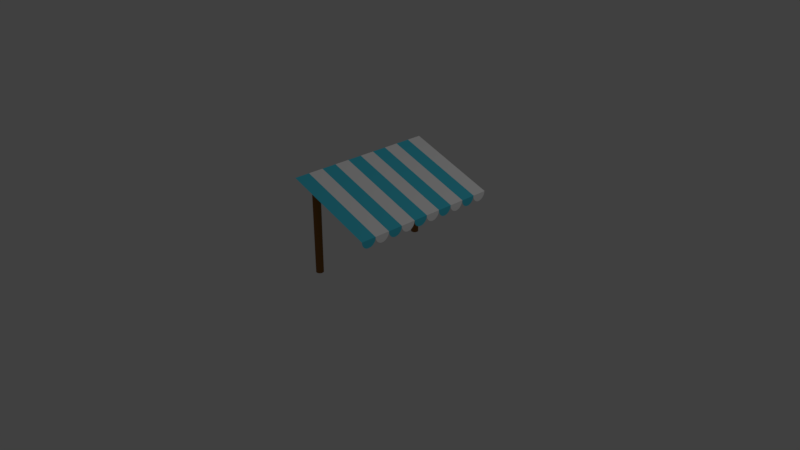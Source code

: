 # Source: Decoracion_2.blend  (saved by Blender 2.79.0; exported with 4.5.12 LTS)
import bpy
from mathutils import Matrix  # noqa: F401  (used for matrix-valued properties, if any)

bpy.ops.wm.read_factory_settings(use_empty=True)
scene = bpy.context.scene
scene.name = 'Scene'

# ---- collections
col_collection_1 = bpy.data.collections.new('Collection 1'); scene.collection.children.link(col_collection_1)

# ---- materials (node trees are filled in below, after node groups)
mat_material_003 = bpy.data.materials.new('Material.003')
mat_material_003.alpha_threshold = 0.0
mat_material_003.use_transparent_shadow = False
mat_material_003.diffuse_color = (0.2582, 0.1095, 0.02732, 1.0)
mat_material_003.roughness = 0.5
mat_material_001 = bpy.data.materials.new('Material.001')
mat_material_001.alpha_threshold = 0.0
mat_material_001.use_transparent_shadow = False
mat_material_001.diffuse_color = (0.06934, 0.6187, 0.8, 1.0)
mat_material_001.roughness = 0.5
mat_material_002 = bpy.data.materials.new('Material.002')
mat_material_002.alpha_threshold = 0.0
mat_material_002.use_transparent_shadow = False
mat_material_002.diffuse_color = (1.0, 1.0, 1.0, 1.0)
mat_material_002.roughness = 0.5

# ---- material node trees

# ---- world
world_world = bpy.data.worlds.new('World'); scene.world = world_world
world_world.color = (0.05088, 0.05088, 0.05088)
world_world.use_sun_shadow = False
world_world.sun_shadow_jitter_overblur = 0.0
world_world.cycles.sampling_method = 'MANUAL'

# ---- cameras
cam_camera = bpy.data.cameras.new('Camera')
cam_camera.clip_end = 100.0
cam_camera.lens = 35.0
cam_camera.sensor_width = 32.0
cam_camera.sensor_height = 18.0
cam_camera.ortho_scale = 7.314
cam_camera.dof.focus_distance = 0.0
cam_camera.dof.aperture_fstop = 128.0

# ---- lights
light_lamp = bpy.data.lights.new('Lamp', 'POINT')
light_lamp.transmission_factor = 0.0
light_lamp.cutoff_distance = 30.0
light_lamp.energy = 100.0
light_lamp.shadow_buffer_clip_start = 1.001
light_lamp.shadow_soft_size = 0.1
light_lamp.shadow_maximum_resolution = 0.006
light_lamp.use_absolute_resolution = True

# ---- meshes
me_cylinder_002 = bpy.data.meshes.new('Cylinder.002')
me_cylinder_002.from_pydata([(0.0, 3.614, 0.007311), (-8.03e-08, 3.614, 2.007), (0.03902, 3.61, 0.007311), (0.04685, 3.61, 2.001), (0.07654, 3.599, 0.007311), (0.0919, 3.599, 1.994), (0.1111, 3.58, 0.007311), (0.1334, 3.58, 1.988), (0.1414, 3.555, 0.007311), (0.1698, 3.555, 1.983), (0.1663, 3.525, 0.007311), (0.1997, 3.525, 1.979), (0.1848, 3.491, 0.007311), (0.2219, 3.491, 1.976), (0.1962, 3.453, 0.007311), (0.2355, 3.453, 1.974), (0.2, 3.414, 0.007311), (0.2402, 3.414, 1.973), (0.1962, 3.375, 0.007311), (0.2355, 3.375, 1.974), (0.1848, 3.337, 0.007311), (0.2219, 3.337, 1.976), (0.1663, 3.303, 0.007311), (0.1997, 3.303, 1.979), (0.1414, 3.273, 0.007311), (0.1698, 3.273, 1.983), (0.1111, 3.248, 0.007311), (0.1334, 3.248, 1.988), (0.07654, 3.229, 0.007311), (0.0919, 3.229, 1.994), (0.03902, 3.218, 0.007311), (0.04685, 3.218, 2.001), (-6.517e-08, 3.214, 0.007311), (-1.392e-07, 3.214, 2.007), (-0.03902, 3.218, 0.007311), (-0.04685, 3.218, 2.014), (-0.07654, 3.229, 0.007311), (-0.0919, 3.229, 2.02), (-0.1111, 3.248, 0.007311), (-0.1334, 3.248, 2.026), (-0.1414, 3.273, 0.007311), (-0.1698, 3.273, 2.032), (-0.1663, 3.303, 0.007311), (-0.1997, 3.303, 2.036), (-0.1848, 3.337, 0.007311), (-0.2219, 3.337, 2.039), (-0.1962, 3.375, 0.007311), (-0.2355, 3.375, 2.041), (-0.2, 3.414, 0.007311), (-0.2402, 3.414, 2.042), (-0.1962, 3.453, 0.007311), (-0.2355, 3.453, 2.041), (-0.1848, 3.491, 0.007311), (-0.2219, 3.491, 2.039), (-0.1663, 3.525, 0.007311), (-0.1997, 3.525, 2.036), (-0.1414, 3.555, 0.007311), (-0.1698, 3.555, 2.032), (-0.1111, 3.58, 0.007311), (-0.1334, 3.58, 2.026), (-0.07654, 3.599, 0.007311), (-0.0919, 3.599, 2.02), (-0.03902, 3.61, 0.007311), (-0.04685, 3.61, 2.014)], [], [(0, 1, 3, 2), (2, 3, 5, 4), (4, 5, 7, 6), (6, 7, 9, 8), (8, 9, 11, 10), (10, 11, 13, 12), (12, 13, 15, 14), (14, 15, 17, 16), (16, 17, 19, 18), (18, 19, 21, 20), (20, 21, 23, 22), (22, 23, 25, 24), (24, 25, 27, 26), (26, 27, 29, 28), (28, 29, 31, 30), (30, 31, 33, 32), (32, 33, 35, 34), (34, 35, 37, 36), (36, 37, 39, 38), (38, 39, 41, 40), (40, 41, 43, 42), (42, 43, 45, 44), (44, 45, 47, 46), (46, 47, 49, 48), (48, 49, 51, 50), (50, 51, 53, 52), (52, 53, 55, 54), (54, 55, 57, 56), (56, 57, 59, 58), (58, 59, 61, 60), (3, 1, 63, 61, 59, 57, 55, 53, 51, 49, 47, 45, 43, 41, 39, 37, 35, 33, 31, 29, 27, 25, 23, 21, 19, 17, 15, 13, 11, 9, 7, 5), (60, 61, 63, 62), (62, 63, 1, 0), (0, 2, 4, 6, 8, 10, 12, 14, 16, 18, 20, 22, 24, 26, 28, 30, 32, 34, 36, 38, 40, 42, 44, 46, 48, 50, 52, 54, 56, 58, 60, 62)])
me_cylinder_002.materials.append(mat_material_003)
me_cylinder_002.use_remesh_preserve_volume = False
me_cylinder_002.use_remesh_preserve_attributes = False
me_cylinder_002.use_mirror_vertex_groups = False
me_cylinder_002.update()
me_cube_002 = bpy.data.meshes.new('Cube.002')
me_cube_002.from_pydata([(1.649, -0.8115, 10.88), (1.649, -0.9989, 10.88), (1.647, -0.8925, 9.607), (1.647, -0.9052, 9.595), (1.647, -0.9179, 9.607), (1.647, -0.9301, 9.64), (1.647, -0.9417, 9.694), (1.647, -0.9526, 9.767), (1.647, -0.9625, 9.857), (1.647, -0.9716, 9.963), (1.647, -0.9795, 10.08), (1.648, -0.9862, 10.22), (1.648, -0.9917, 10.36), (1.648, -0.9957, 10.52), (1.648, -0.9982, 10.68), (1.648, -0.999, 10.85), (1.647, -0.8973, 9.602), (1.649, 0.9958, 10.88), (1.649, 0.7967, 10.88), (1.649, 0.5975, 10.88), (1.649, 0.5959, 10.88), (1.649, 0.3968, 10.88), (1.649, 0.1976, 10.88), (1.649, -0.001431, 10.88), (1.649, -0.2004, 10.88), (1.649, -0.3996, 10.88), (1.649, -0.5986, 10.88), (1.649, -0.7977, 10.88), (1.647, -0.9108, 9.6), (1.649, -0.9968, 10.88), (1.648, -0.7975, 10.85), (1.648, -0.7984, 10.68), (1.648, -0.8011, 10.52), (1.648, -0.8053, 10.36), (1.648, -0.8111, 10.22), (1.647, -0.8183, 10.08), (1.647, -0.8267, 9.963), (1.647, -0.8363, 9.857), (1.647, -0.8469, 9.767), (1.647, -0.8584, 9.694), (1.647, -0.8707, 9.64), (1.647, -0.8837, 9.607), (1.648, -0.5984, 10.85), (1.648, -0.5993, 10.68), (1.648, -0.602, 10.52), (1.648, -0.6063, 10.36), (1.648, -0.612, 10.22), (1.647, -0.6192, 10.08), (1.647, -0.6276, 9.963), (1.647, -0.6372, 9.857), (1.647, -0.6478, 9.767), (1.647, -0.6593, 9.694), (1.647, -0.6717, 9.64), (1.647, -0.6846, 9.607), (1.647, -0.6982, 9.595), (1.647, -0.7117, 9.607), (1.647, -0.7247, 9.64), (1.647, -0.737, 9.694), (1.647, -0.7485, 9.767), (1.647, -0.7591, 9.857), (1.647, -0.7687, 9.963), (1.647, -0.7771, 10.08), (1.648, -0.7843, 10.22), (1.648, -0.7901, 10.36), (1.648, -0.7943, 10.52), (1.648, -0.797, 10.68), (1.648, -0.2003, 10.85), (1.648, -0.2012, 10.68), (1.648, -0.2038, 10.52), (1.648, -0.2081, 10.36), (1.648, -0.2139, 10.22), (1.647, -0.2211, 10.08), (1.647, -0.2295, 9.963), (1.647, -0.2391, 9.857), (1.647, -0.2497, 9.767), (1.647, -0.2612, 9.694), (1.647, -0.2735, 9.64), (1.647, -0.2865, 9.607), (1.647, -0.3, 9.595), (1.647, -0.3135, 9.607), (1.647, -0.3265, 9.64), (1.647, -0.3388, 9.694), (1.647, -0.3503, 9.767), (1.647, -0.361, 9.857), (1.647, -0.3705, 9.963), (1.647, -0.379, 10.08), (1.648, -0.3861, 10.22), (1.648, -0.3919, 10.36), (1.648, -0.3962, 10.52), (1.648, -0.3988, 10.68), (1.648, -0.3998, 10.85), (1.648, -0.4003, 10.68), (1.648, -0.4029, 10.52), (1.648, -0.4072, 10.36), (1.648, -0.413, 10.22), (1.647, -0.4201, 10.08), (1.647, -0.4286, 9.963), (1.647, -0.4381, 9.857), (1.647, -0.4488, 9.767), (1.647, -0.4603, 9.694), (1.647, -0.4726, 9.64), (1.647, -0.4856, 9.607), (1.647, -0.4991, 9.595), (1.647, -0.5126, 9.607), (1.647, -0.5256, 9.64), (1.647, -0.5379, 9.694), (1.647, -0.5494, 9.767), (1.647, -0.56, 9.857), (1.647, -0.5696, 9.963), (1.647, -0.578, 10.08), (1.648, -0.5852, 10.22), (1.648, -0.591, 10.36), (1.648, -0.5953, 10.52), (1.648, -0.5979, 10.68), (1.648, 0.397, 10.85), (1.648, 0.3961, 10.68), (1.648, 0.3934, 10.52), (1.648, 0.3891, 10.36), (1.648, 0.3833, 10.22), (1.647, 0.3762, 10.08), (1.647, 0.3677, 9.963), (1.647, 0.3582, 9.857), (1.647, 0.3476, 9.767), (1.647, 0.336, 9.694), (1.647, 0.3237, 9.64), (1.647, 0.3107, 9.607), (1.647, 0.2972, 9.595), (1.647, 0.2837, 9.607), (1.647, 0.2707, 9.64), (1.647, 0.2584, 9.694), (1.647, 0.2469, 9.767), (1.647, 0.2363, 9.857), (1.647, 0.2267, 9.963), (1.647, 0.2183, 10.08), (1.648, 0.2111, 10.22), (1.648, 0.2053, 10.36), (1.648, 0.201, 10.52), (1.648, 0.1984, 10.68), (1.648, 0.1975, 10.85), (1.648, 0.596, 10.85), (1.648, 0.5951, 10.68), (1.648, 0.5925, 10.52), (1.648, 0.5882, 10.36), (1.648, 0.5824, 10.22), (1.647, 0.5753, 10.08), (1.647, 0.5668, 9.963), (1.647, 0.5572, 9.857), (1.647, 0.5466, 9.767), (1.647, 0.5351, 9.694), (1.647, 0.5228, 9.64), (1.647, 0.5098, 9.607), (1.647, 0.4963, 9.595), (1.647, 0.4828, 9.607), (1.647, 0.4698, 9.64), (1.647, 0.4575, 9.694), (1.647, 0.446, 9.767), (1.647, 0.4354, 9.857), (1.647, 0.4258, 9.963), (1.647, 0.4173, 10.08), (1.648, 0.4102, 10.22), (1.648, 0.4044, 10.36), (1.648, 0.4001, 10.52), (1.648, 0.3975, 10.68), (1.648, 0.197, 10.68), (1.648, 0.1943, 10.52), (1.648, 0.19, 10.36), (1.648, 0.1843, 10.22), (1.647, 0.1771, 10.08), (1.647, 0.1687, 9.963), (1.647, 0.1591, 9.857), (1.647, 0.1485, 9.767), (1.647, 0.137, 9.694), (1.647, 0.1247, 9.64), (1.647, 0.1117, 9.607), (1.647, 0.09814, 9.595), (1.647, 0.08461, 9.607), (1.647, 0.07163, 9.64), (1.647, 0.05932, 9.694), (1.647, 0.04781, 9.767), (1.647, 0.0372, 9.857), (1.647, 0.02762, 9.963), (1.647, 0.01919, 10.08), (1.648, 0.01202, 10.22), (1.648, 0.00624, 10.36), (1.648, 0.001962, 10.52), (1.648, -0.0006906, 10.68), (1.648, -0.001601, 10.85), (1.648, -0.002104, 10.68), (1.648, -0.004756, 10.52), (1.648, -0.009033, 10.36), (1.648, -0.01481, 10.22), (1.647, -0.02198, 10.08), (1.647, -0.03041, 9.963), (1.647, -0.03999, 9.857), (1.647, -0.0506, 9.767), (1.647, -0.06212, 9.694), (1.647, -0.07443, 9.64), (1.647, -0.0874, 9.607), (1.647, -0.1009, 9.595), (1.647, -0.1145, 9.607), (1.647, -0.1274, 9.64), (1.647, -0.1398, 9.694), (1.647, -0.1513, 9.767), (1.647, -0.1619, 9.857), (1.647, -0.1715, 9.963), (1.647, -0.1799, 10.08), (1.648, -0.1871, 10.22), (1.648, -0.1928, 10.36), (1.648, -0.1971, 10.52), (1.648, -0.1998, 10.68), (1.648, 0.7969, 10.85), (1.648, 0.796, 10.68), (1.648, 0.7933, 10.52), (1.648, 0.789, 10.36), (1.648, 0.7832, 10.22), (1.647, 0.7761, 10.08), (1.647, 0.7676, 9.963), (1.647, 0.7581, 9.857), (1.647, 0.7475, 9.767), (1.647, 0.7359, 9.694), (1.647, 0.7236, 9.64), (1.647, 0.7106, 9.607), (1.647, 0.6971, 9.595), (1.647, 0.6836, 9.607), (1.647, 0.6706, 9.64), (1.647, 0.6583, 9.694), (1.647, 0.6468, 9.767), (1.647, 0.6362, 9.857), (1.647, 0.6266, 9.963), (1.647, 0.6182, 10.08), (1.648, 0.611, 10.22), (1.648, 0.6052, 10.36), (1.648, 0.6009, 10.52), (1.648, 0.5983, 10.68), (1.648, 0.5974, 10.85), (1.648, 0.9959, 10.85), (1.648, 0.995, 10.68), (1.648, 0.9924, 10.52), (1.648, 0.9881, 10.36), (1.648, 0.9823, 10.22), (1.647, 0.9752, 10.08), (1.647, 0.9667, 9.963), (1.647, 0.9571, 9.857), (1.647, 0.9465, 9.767), (1.647, 0.935, 9.694), (1.647, 0.9227, 9.64), (1.647, 0.9097, 9.607), (1.647, 0.8962, 9.595), (1.647, 0.8827, 9.607), (1.647, 0.8697, 9.64), (1.647, 0.8574, 9.694), (1.647, 0.8459, 9.767), (1.647, 0.8353, 9.857), (1.647, 0.8257, 9.963), (1.647, 0.8172, 10.08), (1.648, 0.8101, 10.22), (1.648, 0.8043, 10.36), (1.648, 0.8, 10.52), (1.648, 0.7974, 10.68), (1.647, -0.9238, 9.64), (1.647, -0.9361, 9.694), (1.647, -0.9476, 9.767), (1.647, -0.9582, 9.857), (1.647, -0.9678, 9.963), (1.647, -0.9762, 10.08), (1.648, -0.9834, 10.22), (1.648, -0.9891, 10.36), (1.648, -0.9934, 10.52), (1.648, -0.9961, 10.68), (1.648, -0.997, 10.85)], [], [(1, 15, 14, 13, 12, 11, 10, 9, 8, 7, 6, 5, 4, 28, 259, 260, 261, 262, 263, 264, 265, 266, 267, 268, 269, 29), (2, 41, 40, 39, 38, 37, 36, 35, 34, 33, 32, 31, 30, 27, 0, 29, 269, 268, 267, 266, 265, 264, 263, 262, 261, 260, 259, 28, 3, 16), (27, 30, 65, 64, 63, 62, 61, 60, 59, 58, 57, 56, 55, 54, 53, 52, 51, 50, 49, 48, 47, 46, 45, 44, 43, 42, 26), (26, 42, 113, 112, 111, 110, 109, 108, 107, 106, 105, 104, 103, 102, 101, 100, 99, 98, 97, 96, 95, 94, 93, 92, 91, 90, 25), (25, 90, 89, 88, 87, 86, 85, 84, 83, 82, 81, 80, 79, 78, 77, 76, 75, 74, 73, 72, 71, 70, 69, 68, 67, 66, 24), (24, 66, 209, 208, 207, 206, 205, 204, 203, 202, 201, 200, 199, 198, 197, 196, 195, 194, 193, 192, 191, 190, 189, 188, 187, 186, 23), (23, 186, 185, 184, 183, 182, 181, 180, 179, 178, 177, 176, 175, 174, 173, 172, 171, 170, 169, 168, 167, 166, 165, 164, 163, 138, 22), (22, 138, 137, 136, 135, 134, 133, 132, 131, 130, 129, 128, 127, 126, 125, 124, 123, 122, 121, 120, 119, 118, 117, 116, 115, 114, 21), (21, 114, 162, 161, 160, 159, 158, 157, 156, 155, 154, 153, 152, 151, 150, 149, 148, 147, 146, 145, 144, 143, 142, 141, 140, 139, 20), (19, 234, 233, 232, 231, 230, 229, 228, 227, 226, 225, 224, 223, 222, 221, 220, 219, 218, 217, 216, 215, 214, 213, 212, 211, 210, 18), (18, 210, 258, 257, 256, 255, 254, 253, 252, 251, 250, 249, 248, 247, 246, 245, 244, 243, 242, 241, 240, 239, 238, 237, 236, 235, 17)])
me_cube_002.polygons.foreach_set('material_index', [0, 0, 1, 0, 1, 0, 1, 0, 1, 0, 1])
me_cube_002.materials.append(mat_material_001)
me_cube_002.materials.append(mat_material_002)
me_cube_002.use_remesh_preserve_volume = False
me_cube_002.use_remesh_preserve_attributes = False
me_cube_002.use_mirror_vertex_groups = False
me_cube_002.update()
me_cube_001 = bpy.data.meshes.new('Cube.001')
me_cube_001.from_pydata([(-0.2022, -1.0, 15.97), (-0.2022, 1.0, 15.97), (1.649, -1.0, 10.88), (1.649, 1.0, 10.88), (-0.2022, -0.7987, 15.97), (-0.2022, -0.5987, 15.97), (-0.2022, -0.3987, 15.97), (-0.2022, -0.1987, 15.97), (-0.2022, 0.001307, 15.97), (-0.2022, 0.2013, 15.97), (-0.2022, 0.4013, 15.97), (-0.2022, 0.6013, 15.97), (-0.2022, 0.8013, 15.97), (1.649, 0.8013, 10.88), (1.649, 0.6013, 10.88), (1.649, 0.4013, 10.88), (1.649, 0.2013, 10.88), (1.649, 0.001307, 10.88), (1.649, -0.1987, 10.88), (1.649, -0.3987, 10.88), (1.649, -0.5987, 10.88), (1.649, -0.7987, 10.88)], [], [(21, 4, 0, 2), (3, 1, 12, 13), (13, 12, 11, 14), (14, 11, 10, 15), (15, 10, 9, 16), (16, 9, 8, 17), (17, 8, 7, 18), (18, 7, 6, 19), (19, 6, 5, 20), (20, 5, 4, 21)])
me_cube_001.polygons.foreach_set('material_index', [0, 1, 0, 1, 0, 1, 0, 1, 0, 1])
me_cube_001.materials.append(mat_material_001)
me_cube_001.materials.append(mat_material_002)
me_cube_001.use_remesh_preserve_volume = False
me_cube_001.use_remesh_preserve_attributes = False
me_cube_001.use_mirror_vertex_groups = False
me_cube_001.update()
me_cylinder = bpy.data.meshes.new('Cylinder')
me_cylinder.from_pydata([(0.0, -3.172, 0.007311), (-8.03e-08, -3.172, 2.007), (0.03902, -3.176, 0.007311), (0.04685, -3.176, 2.001), (0.07654, -3.187, 0.007311), (0.0919, -3.187, 1.994), (0.1111, -3.206, 0.007311), (0.1334, -3.206, 1.988), (0.1414, -3.231, 0.007311), (0.1698, -3.231, 1.983), (0.1663, -3.261, 0.007311), (0.1997, -3.261, 1.979), (0.1848, -3.295, 0.007311), (0.2219, -3.295, 1.976), (0.1962, -3.333, 0.007311), (0.2355, -3.333, 1.974), (0.2, -3.372, 0.007311), (0.2402, -3.372, 1.973), (0.1962, -3.411, 0.007311), (0.2355, -3.411, 1.974), (0.1848, -3.449, 0.007311), (0.2219, -3.449, 1.976), (0.1663, -3.483, 0.007311), (0.1997, -3.483, 1.979), (0.1414, -3.513, 0.007311), (0.1698, -3.513, 1.983), (0.1111, -3.538, 0.007311), (0.1334, -3.538, 1.988), (0.07654, -3.557, 0.007311), (0.0919, -3.557, 1.994), (0.03902, -3.568, 0.007311), (0.04685, -3.568, 2.001), (-6.517e-08, -3.572, 0.007311), (-1.392e-07, -3.572, 2.007), (-0.03902, -3.568, 0.007311), (-0.04685, -3.568, 2.014), (-0.07654, -3.557, 0.007311), (-0.0919, -3.557, 2.02), (-0.1111, -3.538, 0.007311), (-0.1334, -3.538, 2.026), (-0.1414, -3.513, 0.007311), (-0.1698, -3.513, 2.032), (-0.1663, -3.483, 0.007311), (-0.1997, -3.483, 2.036), (-0.1848, -3.449, 0.007311), (-0.2219, -3.449, 2.039), (-0.1962, -3.411, 0.007311), (-0.2355, -3.411, 2.041), (-0.2, -3.372, 0.007311), (-0.2402, -3.372, 2.042), (-0.1962, -3.333, 0.007311), (-0.2355, -3.333, 2.041), (-0.1848, -3.295, 0.007311), (-0.2219, -3.295, 2.039), (-0.1663, -3.261, 0.007311), (-0.1997, -3.261, 2.036), (-0.1414, -3.231, 0.007311), (-0.1698, -3.231, 2.032), (-0.1111, -3.206, 0.007311), (-0.1334, -3.206, 2.026), (-0.07654, -3.187, 0.007311), (-0.0919, -3.187, 2.02), (-0.03902, -3.176, 0.007311), (-0.04685, -3.176, 2.014)], [], [(0, 1, 3, 2), (2, 3, 5, 4), (4, 5, 7, 6), (6, 7, 9, 8), (8, 9, 11, 10), (10, 11, 13, 12), (12, 13, 15, 14), (14, 15, 17, 16), (16, 17, 19, 18), (18, 19, 21, 20), (20, 21, 23, 22), (22, 23, 25, 24), (24, 25, 27, 26), (26, 27, 29, 28), (28, 29, 31, 30), (30, 31, 33, 32), (32, 33, 35, 34), (34, 35, 37, 36), (36, 37, 39, 38), (38, 39, 41, 40), (40, 41, 43, 42), (42, 43, 45, 44), (44, 45, 47, 46), (46, 47, 49, 48), (48, 49, 51, 50), (50, 51, 53, 52), (52, 53, 55, 54), (54, 55, 57, 56), (56, 57, 59, 58), (58, 59, 61, 60), (3, 1, 63, 61, 59, 57, 55, 53, 51, 49, 47, 45, 43, 41, 39, 37, 35, 33, 31, 29, 27, 25, 23, 21, 19, 17, 15, 13, 11, 9, 7, 5), (60, 61, 63, 62), (62, 63, 1, 0), (0, 2, 4, 6, 8, 10, 12, 14, 16, 18, 20, 22, 24, 26, 28, 30, 32, 34, 36, 38, 40, 42, 44, 46, 48, 50, 52, 54, 56, 58, 60, 62)])
me_cylinder.materials.append(mat_material_003)
me_cylinder.use_remesh_preserve_volume = False
me_cylinder.use_remesh_preserve_attributes = False
me_cylinder.use_mirror_vertex_groups = False
me_cylinder.update()

# ---- objects
ob_cylinder_001 = bpy.data.objects.new('Cylinder.001', me_cylinder_002)
ob_cube_001 = bpy.data.objects.new('Cube.001', me_cube_002)
ob_cube = bpy.data.objects.new('Cube', me_cube_001)
ob_cylinder = bpy.data.objects.new('Cylinder', me_cylinder)
ob_lamp = bpy.data.objects.new('Lamp', light_lamp)
ob_camera = bpy.data.objects.new('Camera', cam_camera)

# ---- transforms, parenting, visibility, modifiers, constraints
ob_cylinder_001.location = (0.0, 0.0, -2.628e-08)
ob_cylinder_001.scale = (0.2383, 0.2383, 0.6097)
ob_cylinder_001.lineart.crease_threshold = 0.0
ob_cube_001.location = (0.0, 0.0, 1.111e-08)
ob_cube_001.scale = (0.6273, 1.003, 0.07961)
ob_cube_001.lineart.crease_threshold = 0.0
ob_cube.location = (0.0, 0.0, 1.111e-08)
ob_cube.scale = (0.6273, 1.003, 0.07961)
ob_cube.lineart.crease_threshold = 0.0
ob_cylinder.location = (0.0, 0.0, 1.233e-07)
ob_cylinder.scale = (0.2383, 0.2383, 0.6097)
ob_cylinder.lineart.crease_threshold = 0.0
ob_lamp.location = (4.076, 1.005, 5.858)
ob_lamp.rotation_euler = (0.6503, 0.05522, 1.866)
ob_lamp.lock_rotations_4d = False
ob_lamp.empty_display_type = 'ARROWS'
ob_lamp.color = (0.0, 0.0, 0.0, 0.0)
ob_lamp.lineart.crease_threshold = 0.0
ob_camera.location = (7.481, -6.508, 5.297)
ob_camera.rotation_euler = (1.109, 0.0, 0.8149)
ob_camera.lock_rotations_4d = False
ob_camera.empty_display_type = 'ARROWS'
ob_camera.color = (0.0, 0.0, 0.0, 0.0)
ob_camera.display_type = 'WIRE'
ob_camera.lineart.crease_threshold = 0.0

# ---- collection membership
col_collection_1.objects.link(ob_cylinder_001)
col_collection_1.objects.link(ob_cube_001)
col_collection_1.objects.link(ob_cube)
col_collection_1.objects.link(ob_cylinder)
col_collection_1.objects.link(ob_lamp)
col_collection_1.objects.link(ob_camera)

# ---- scene / render settings (as saved in the file)
scene.camera = ob_camera
scene.frame_start = 1; scene.frame_end = 250; scene.frame_set(1)
scene.render.engine = 'BLENDER_EEVEE_NEXT'
scene.render.resolution_percentage = 50
scene.render.dither_intensity = 0.0
scene.cycles.use_denoising = False
scene.cycles.samples = 128
scene.cycles.sampling_pattern = 'TABULATED_SOBOL'
scene.cycles.use_adaptive_sampling = False
scene.cycles.use_light_tree = False
scene.cycles.blur_glossy = 0.0
scene.cycles.sample_clamp_indirect = 0.0
scene.view_settings.view_transform = 'Standard'
bpy.context.view_layer.update()
